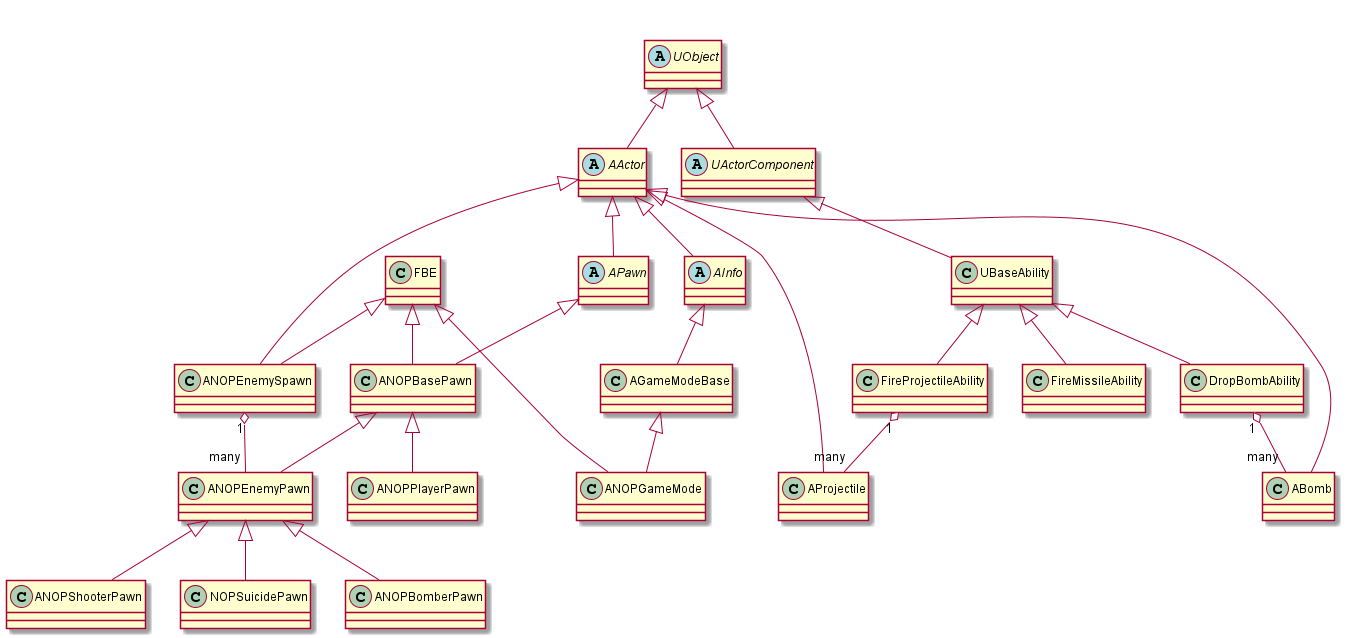

The diagram above was rendered by PlantUML. Its source (embedded in the PNG):
@startuml NOPUnreal

together {
    abstract class UObject
    abstract class AActor
    abstract class AInfo
    abstract class APawn
    abstract class UActorComponent
    class AGameModeBase
}

class FBE
class ANOPBasePawn
class ANOPPlayerPawn
class ANOPEnemyPawn
class ANOPShooterPawn
class NOPSuicidePawn
class ANOPBomberPawn
class ANOPGameMode
class ANOPEnemySpawn
class UBaseAbility

class AProjectile
class ABomb




UObject <|-- AActor
AActor <|-- APawn
UObject <|-- UActorComponent
AActor <|-- AInfo
AInfo <|-- AGameModeBase

APawn <|-- ANOPBasePawn
FBE <|-- ANOPBasePawn

AGameModeBase <|-- ANOPGameMode
FBE <|-- ANOPGameMode

AActor <|-- ANOPEnemySpawn
FBE <|-- ANOPEnemySpawn

UActorComponent <|-- UBaseAbility

AActor <|-- AProjectile
AActor <|-- ABomb

ANOPBasePawn <|-- ANOPPlayerPawn
ANOPBasePawn <|-- ANOPEnemyPawn

ANOPEnemyPawn <|-- NOPSuicidePawn
ANOPEnemyPawn <|-- ANOPShooterPawn
ANOPEnemyPawn <|-- ANOPBomberPawn

UBaseAbility <|-- FireProjectileAbility
UBaseAbility <|-- FireMissileAbility
UBaseAbility <|-- DropBombAbility

ANOPEnemySpawn "1" o-- "many" ANOPEnemyPawn
FireProjectileAbility "1" o-- "many" AProjectile
DropBombAbility "1" o-- "many" ABomb

@enduml